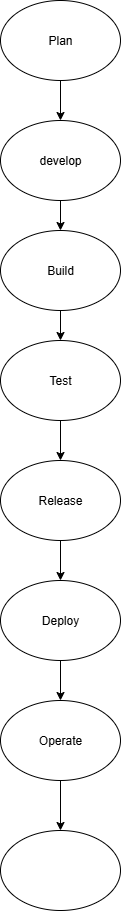

The diagram above was exported from draw.io. Its source (the exported page's mxGraphModel, read from the mxfile embedded in the PNG):
<mxGraphModel dx="1042" dy="562" grid="1" gridSize="10" guides="1" tooltips="1" connect="1" arrows="1" fold="1" page="1" pageScale="1" pageWidth="850" pageHeight="1100" math="0" shadow="0">
  <root>
    <mxCell id="0" />
    <mxCell id="1" parent="0" />
    <mxCell id="zqLrWJ4O9KUvxymIrXTW-4" value="" style="edgeStyle=orthogonalEdgeStyle;rounded=0;orthogonalLoop=1;jettySize=auto;html=1;" edge="1" parent="1" source="zqLrWJ4O9KUvxymIrXTW-1" target="zqLrWJ4O9KUvxymIrXTW-3">
      <mxGeometry relative="1" as="geometry" />
    </mxCell>
    <mxCell id="zqLrWJ4O9KUvxymIrXTW-1" value="Plan" style="ellipse;whiteSpace=wrap;html=1;" vertex="1" parent="1">
      <mxGeometry x="330" y="20" width="120" height="80" as="geometry" />
    </mxCell>
    <mxCell id="zqLrWJ4O9KUvxymIrXTW-6" value="" style="edgeStyle=orthogonalEdgeStyle;rounded=0;orthogonalLoop=1;jettySize=auto;html=1;" edge="1" parent="1" source="zqLrWJ4O9KUvxymIrXTW-3" target="zqLrWJ4O9KUvxymIrXTW-5">
      <mxGeometry relative="1" as="geometry" />
    </mxCell>
    <mxCell id="zqLrWJ4O9KUvxymIrXTW-3" value="develop" style="ellipse;whiteSpace=wrap;html=1;" vertex="1" parent="1">
      <mxGeometry x="330" y="140" width="120" height="80" as="geometry" />
    </mxCell>
    <mxCell id="zqLrWJ4O9KUvxymIrXTW-8" value="" style="edgeStyle=orthogonalEdgeStyle;rounded=0;orthogonalLoop=1;jettySize=auto;html=1;" edge="1" parent="1" source="zqLrWJ4O9KUvxymIrXTW-5" target="zqLrWJ4O9KUvxymIrXTW-7">
      <mxGeometry relative="1" as="geometry" />
    </mxCell>
    <mxCell id="zqLrWJ4O9KUvxymIrXTW-5" value="Build" style="ellipse;whiteSpace=wrap;html=1;" vertex="1" parent="1">
      <mxGeometry x="330" y="250" width="120" height="80" as="geometry" />
    </mxCell>
    <mxCell id="zqLrWJ4O9KUvxymIrXTW-10" value="" style="edgeStyle=orthogonalEdgeStyle;rounded=0;orthogonalLoop=1;jettySize=auto;html=1;" edge="1" parent="1" source="zqLrWJ4O9KUvxymIrXTW-7" target="zqLrWJ4O9KUvxymIrXTW-9">
      <mxGeometry relative="1" as="geometry" />
    </mxCell>
    <mxCell id="zqLrWJ4O9KUvxymIrXTW-7" value="Test" style="ellipse;whiteSpace=wrap;html=1;" vertex="1" parent="1">
      <mxGeometry x="330" y="360" width="120" height="80" as="geometry" />
    </mxCell>
    <mxCell id="zqLrWJ4O9KUvxymIrXTW-12" value="" style="edgeStyle=orthogonalEdgeStyle;rounded=0;orthogonalLoop=1;jettySize=auto;html=1;" edge="1" parent="1" source="zqLrWJ4O9KUvxymIrXTW-9" target="zqLrWJ4O9KUvxymIrXTW-11">
      <mxGeometry relative="1" as="geometry" />
    </mxCell>
    <mxCell id="zqLrWJ4O9KUvxymIrXTW-9" value="Release" style="ellipse;whiteSpace=wrap;html=1;" vertex="1" parent="1">
      <mxGeometry x="330" y="480" width="120" height="80" as="geometry" />
    </mxCell>
    <mxCell id="zqLrWJ4O9KUvxymIrXTW-14" value="" style="edgeStyle=orthogonalEdgeStyle;rounded=0;orthogonalLoop=1;jettySize=auto;html=1;" edge="1" parent="1" source="zqLrWJ4O9KUvxymIrXTW-11" target="zqLrWJ4O9KUvxymIrXTW-13">
      <mxGeometry relative="1" as="geometry" />
    </mxCell>
    <mxCell id="zqLrWJ4O9KUvxymIrXTW-11" value="Deploy" style="ellipse;whiteSpace=wrap;html=1;" vertex="1" parent="1">
      <mxGeometry x="330" y="600" width="120" height="80" as="geometry" />
    </mxCell>
    <mxCell id="zqLrWJ4O9KUvxymIrXTW-16" value="" style="edgeStyle=orthogonalEdgeStyle;rounded=0;orthogonalLoop=1;jettySize=auto;html=1;" edge="1" parent="1" source="zqLrWJ4O9KUvxymIrXTW-13" target="zqLrWJ4O9KUvxymIrXTW-15">
      <mxGeometry relative="1" as="geometry" />
    </mxCell>
    <mxCell id="zqLrWJ4O9KUvxymIrXTW-13" value="Operate" style="ellipse;whiteSpace=wrap;html=1;" vertex="1" parent="1">
      <mxGeometry x="330" y="720" width="120" height="80" as="geometry" />
    </mxCell>
    <mxCell id="zqLrWJ4O9KUvxymIrXTW-15" value="" style="ellipse;whiteSpace=wrap;html=1;" vertex="1" parent="1">
      <mxGeometry x="330" y="850" width="120" height="80" as="geometry" />
    </mxCell>
  </root>
</mxGraphModel>